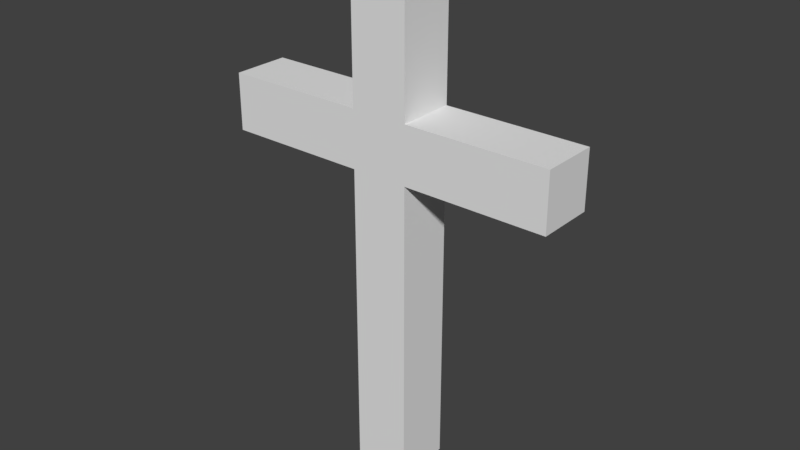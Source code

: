 # Source: cross.blend  (saved by Blender 2.79.0; exported with 4.5.12 LTS)
import bpy
from mathutils import Matrix  # noqa: F401  (used for matrix-valued properties, if any)

bpy.ops.wm.read_factory_settings(use_empty=True)
scene = bpy.context.scene
scene.name = 'Scene'

# ---- collections
col_collection_1 = bpy.data.collections.new('Collection 1'); scene.collection.children.link(col_collection_1)

# ---- materials (node trees are filled in below, after node groups)
mat_lambert0 = bpy.data.materials.new('lambert0')
mat_lambert0.alpha_threshold = 0.0
mat_lambert0.use_transparent_shadow = False
mat_lambert0.roughness = 0.5

# ---- material node trees

# ---- world
world_world = bpy.data.worlds.new('World'); scene.world = world_world
world_world.color = (0.05088, 0.05088, 0.05088)
world_world.use_sun_shadow = False
world_world.sun_shadow_jitter_overblur = 0.0
world_world.cycles.sampling_method = 'MANUAL'

# ---- meshes
me_plane_tex = bpy.data.meshes.new('Plane-tex')
me_plane_tex.from_pydata([(-0.1, -0.1, 1.8), (-0.1, 0.1, 1.3), (-0.1, -0.1, 1.3), (-0.1, 0.1, 1.8), (-0.1, -0.1, 1.1), (-0.1, 0.1, 1.117e-07), (-0.1, -0.1, 7.908e-08), (-0.1, 0.1, 1.1), (-0.6, -0.1, 1.3), (-0.6, 0.1, 1.1), (-0.6, -0.1, 1.1), (-0.6, 0.1, 1.3), (0.1, -0.1, 1.8), (0.1, 0.1, 1.3), (0.1, -0.1, 1.3), (0.1, 0.1, 1.8), (0.1, -0.1, 1.1), (0.1, 0.1, 1.117e-07), (0.1, -0.1, 7.908e-08), (0.1, 0.1, 1.1), (0.6, -0.1, 1.3), (0.6, 0.1, 1.1), (0.6, -0.1, 1.1), (0.6, 0.1, 1.3)], [], [(0, 1, 2), (0, 3, 1), (4, 5, 6), (4, 7, 5), (8, 9, 10), (8, 11, 9), (13, 12, 14), (15, 12, 13), (17, 16, 18), (19, 16, 17), (21, 20, 22), (23, 20, 21), (5, 18, 6), (17, 18, 5), (19, 22, 16), (21, 22, 19), (9, 4, 10), (7, 4, 9), (12, 3, 0), (12, 15, 3), (20, 13, 14), (20, 23, 13), (2, 11, 8), (2, 1, 11), (22, 14, 16), (16, 14, 2), (22, 20, 14), (14, 0, 2), (16, 2, 4), (14, 12, 0), (4, 2, 8), (18, 16, 4), (4, 8, 10), (18, 4, 6), (13, 21, 19), (13, 19, 1), (23, 21, 13), (3, 13, 1), (1, 19, 7), (15, 13, 3), (1, 7, 11), (19, 17, 7), (11, 7, 9), (7, 17, 5)])
_uv = me_plane_tex.uv_layers.new(name='Plane-tex-mesh-0-uvs')
_uv.uv.foreach_set('vector', [0.5348, 0.8357, 0.6014, 0.8357, 0.5348, 0.7691, 0.5348, 0.8357, 0.6014, 0.8357, 0.5348, 0.7691, 0.5348, 0.8357, 0.6014, 0.8357, 0.5348, 0.7691, 0.5348, 0.8357, 0.6014, 0.8357, 0.5348, 0.7691, 0.5348, 0.8357, 0.6014, 0.8357, 0.5348, 0.7691, 0.5348, 0.8357, 0.6014, 0.8357, 0.5348, 0.7691, 0.6014, 0.8357, 0.5348, 0.8357, 0.5348, 0.7691, 0.6014, 0.8357, 0.5348, 0.8357, 0.5348, 0.7691, 0.6014, 0.8357, 0.5348, 0.8357, 0.5348, 0.7691, 0.6014, 0.8357, 0.5348, 0.8357, 0.5348, 0.7691, 0.6014, 0.8357, 0.5348, 0.8357, 0.5348, 0.7691, 0.6014, 0.8357, 0.5348, 0.8357, 0.5348, 0.7691, 0.6014, 0.8357, 0.5348, 0.8357, 0.5348, 0.7691, 0.6014, 0.8357, 0.5348, 0.8357, 0.5348, 0.7691, 0.6014, 0.8357, 0.5348, 0.8357, 0.5348, 0.7691, 0.6014, 0.8357, 0.5348, 0.8357, 0.5348, 0.7691, 0.6014, 0.8357, 0.5348, 0.8357, 0.5348, 0.7691, 0.6014, 0.8357, 0.5348, 0.8357, 0.5348, 0.7691, 0.5348, 0.8357, 0.6014, 0.8357, 0.5348, 0.7691, 0.5348, 0.8357, 0.6014, 0.8357, 0.5348, 0.7691, 0.5348, 0.8357, 0.6014, 0.8357, 0.5348, 0.7691, 0.5348, 0.8357, 0.6014, 0.8357, 0.5348, 0.7691, 0.5348, 0.8357, 0.6014, 0.8357, 0.5348, 0.7691, 0.5348, 0.8357, 0.6014, 0.8357, 0.5348, 0.7691, 0.5348, 0.8357, 0.6014, 0.8357, 0.5348, 0.7691, 0.5348, 0.8357, 0.6014, 0.8357, 0.5348, 0.7691, 0.5348, 0.8357, 0.6014, 0.8357, 0.5348, 0.7691, 0.5348, 0.8357, 0.6014, 0.8357, 0.5348, 0.7691, 0.5348, 0.8357, 0.6014, 0.8357, 0.5348, 0.7691, 0.5348, 0.8357, 0.6014, 0.8357, 0.5348, 0.7691, 0.5348, 0.8357, 0.6014, 0.8357, 0.5348, 0.7691, 0.5348, 0.8357, 0.6014, 0.8357, 0.5348, 0.7691, 0.5348, 0.8357, 0.6014, 0.8357, 0.5348, 0.7691, 0.5348, 0.8357, 0.6014, 0.8357, 0.5348, 0.7691, 0.6014, 0.8357, 0.5348, 0.8357, 0.5348, 0.7691, 0.6014, 0.8357, 0.5348, 0.8357, 0.5348, 0.7691, 0.6014, 0.8357, 0.5348, 0.8357, 0.5348, 0.7691, 0.6014, 0.8357, 0.5348, 0.8357, 0.5348, 0.7691, 0.6014, 0.8357, 0.5348, 0.8357, 0.5348, 0.7691, 0.6014, 0.8357, 0.5348, 0.8357, 0.5348, 0.7691, 0.6014, 0.8357, 0.5348, 0.8357, 0.5348, 0.7691, 0.6014, 0.8357, 0.5348, 0.8357, 0.5348, 0.7691, 0.6014, 0.8357, 0.5348, 0.8357, 0.5348, 0.7691, 0.6014, 0.8357, 0.5348, 0.8357, 0.5348, 0.7691])
me_plane_tex.materials.append(mat_lambert0)
me_plane_tex.use_remesh_preserve_volume = False
me_plane_tex.use_remesh_preserve_attributes = False
me_plane_tex.use_mirror_vertex_groups = False
me_plane_tex.update()

# ---- objects
ob_cross = bpy.data.objects.new('cross', me_plane_tex)

# ---- transforms, parenting, visibility, modifiers, constraints
ob_cross.location = (0.0, 0.0, 0.0)
ob_cross.lineart.crease_threshold = 0.0

# ---- collection membership
col_collection_1.objects.link(ob_cross)

# ---- scene / render settings (as saved in the file)
scene.frame_start = 1; scene.frame_end = 250; scene.frame_set(1)
scene.render.engine = 'BLENDER_EEVEE_NEXT'
scene.render.resolution_percentage = 50
scene.render.dither_intensity = 0.0
scene.cycles.use_denoising = False
scene.cycles.samples = 128
scene.cycles.sampling_pattern = 'TABULATED_SOBOL'
scene.cycles.use_adaptive_sampling = False
scene.cycles.use_light_tree = False
scene.cycles.blur_glossy = 0.0
scene.cycles.sample_clamp_indirect = 0.0
scene.view_settings.view_transform = 'Standard'
bpy.context.view_layer.update()

# ---- added for rendering (the .blend has no active camera and no usable light): camera, sun
cam_auto = bpy.data.cameras.new('AutoCamera')
cam_auto.lens = 50.0
cam_auto.sensor_width = 36.0
cam_auto.clip_end = 1000.0
ob_auto_camera = bpy.data.objects.new('AutoCamera', cam_auto)
scene.collection.objects.link(ob_auto_camera)
ob_auto_camera.location = (2.0101, -2.41212, 2.50808)
ob_auto_camera.rotation_euler = (1.09748, -7.21219e-08, 0.694738)
scene.camera = ob_auto_camera
light_auto_sun = bpy.data.lights.new('AutoSun', 'SUN')
light_auto_sun.energy = 3.0
light_auto_sun.angle = 0.0523599
ob_auto_sun = bpy.data.objects.new('AutoSun', light_auto_sun)
scene.collection.objects.link(ob_auto_sun)
ob_auto_sun.rotation_euler = (0.872665, 0.174533, 0.523599)
bpy.context.view_layer.update()
